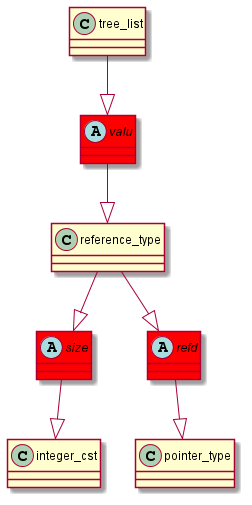

The diagram above was rendered by PlantUML. Its source (embedded in the PNG):
@startuml
abstract class	valu	 #red	
valu	 --|> 	reference_type	
tree_list	 --|> 	valu	
abstract class	size	 #red	
size	 --|> 	integer_cst	
reference_type	 --|> 	size	
abstract class	refd	 #red	
refd	 --|> 	pointer_type	
reference_type	 --|> 	refd	
@enduml